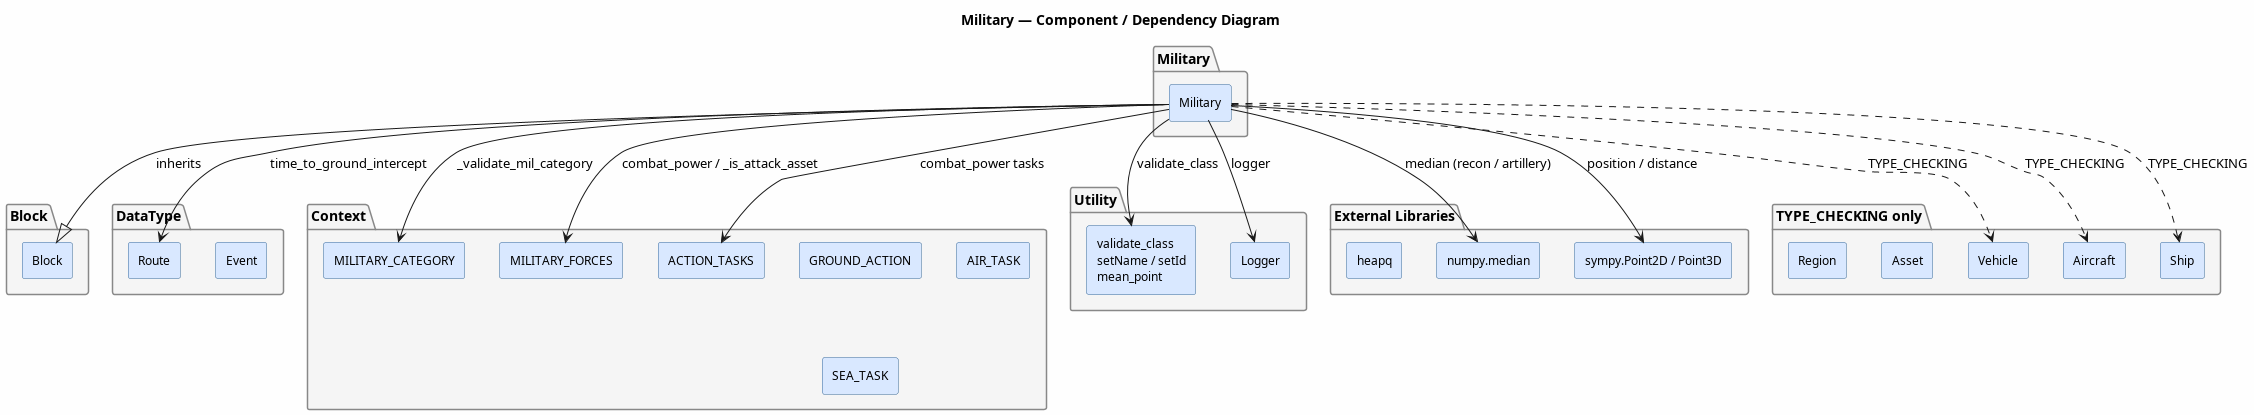

The diagram above was rendered by PlantUML. Its source (embedded in the PNG):
@startuml Military.Component.Diagram
title Military — Component / Dependency Diagram

skinparam componentStyle rectangle
skinparam backgroundColor #FEFEFE
skinparam component {
    BackgroundColor #D9E8FF
    BorderColor #336699
    FontSize 12
}
skinparam package {
    BackgroundColor #F5F5F5
    BorderColor #888888
}

package "Military" {
    [Military] as MIL
}

package "Block" {
    [Block] as BLK
}

package "DataType" {
    [Event] as EVT
    [Route] as RTE
}

package "Context" {
    [GROUND_ACTION] as GA
    [AIR_TASK] as AT
    [SEA_TASK] as ST
    [MILITARY_CATEGORY] as MC
    [MILITARY_FORCES] as MF
    [ACTION_TASKS] as ACT
}

package "Utility" {
    [validate_class\nsetName / setId\nmean_point] as UTL
    [Logger] as LOG
}

package "External Libraries" {
    [numpy.median] as NP
    [sympy.Point2D / Point3D] as PT
    [heapq] as HP
}

package "TYPE_CHECKING only" {
    [Vehicle] as VEH
    [Aircraft] as AIR
    [Ship] as SHP
    [Asset] as AST
    [Region] as RGN
}

MIL --|> BLK  : inherits
MIL --> RTE   : time_to_ground_intercept
MIL --> MC    : _validate_mil_category
MIL --> MF    : combat_power / _is_attack_asset
MIL --> ACT   : combat_power tasks
MIL --> UTL   : validate_class
MIL --> LOG   : logger
MIL --> NP    : median (recon / artillery)
MIL --> PT    : position / distance
MIL ..> VEH   : TYPE_CHECKING
MIL ..> AIR   : TYPE_CHECKING
MIL ..> SHP   : TYPE_CHECKING

@enduml